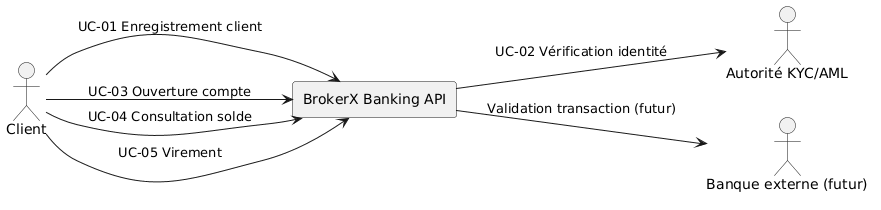

The diagram above was rendered by PlantUML. Its source (embedded in the PNG):
@startuml
left to right direction

actor Client
actor "Autorité KYC/AML" as KYC
actor "Banque externe (futur)" as Bank

rectangle "BrokerX Banking API" {
}

Client --> "BrokerX Banking API" : UC-01 Enregistrement client
Client --> "BrokerX Banking API" : UC-03 Ouverture compte
Client --> "BrokerX Banking API" : UC-04 Consultation solde
Client --> "BrokerX Banking API" : UC-05 Virement

"BrokerX Banking API" --> KYC : UC-02 Vérification identité
"BrokerX Banking API" --> Bank : Validation transaction (futur)
@enduml